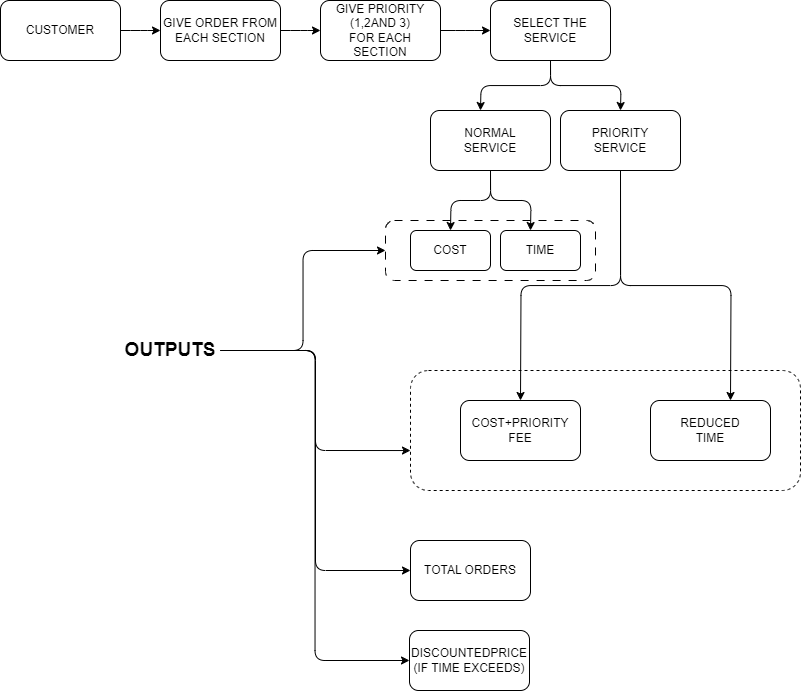

The diagram above was exported from draw.io. Its source (the exported page's mxGraphModel, read from the mxfile embedded in the PNG):
<mxGraphModel dx="1235" dy="614" grid="1" gridSize="10" guides="1" tooltips="1" connect="1" arrows="1" fold="1" page="1" pageScale="1" pageWidth="850" pageHeight="1100" math="0" shadow="0">
  <root>
    <mxCell id="0" />
    <mxCell id="1" parent="0" />
    <mxCell id="cywwFOCYQkMgcqU-hW8u-2" style="edgeStyle=orthogonalEdgeStyle;rounded=1;orthogonalLoop=1;jettySize=auto;html=1;exitX=1;exitY=0.5;exitDx=0;exitDy=0;" edge="1" parent="1" source="cywwFOCYQkMgcqU-hW8u-1">
      <mxGeometry relative="1" as="geometry">
        <mxPoint x="200" y="80" as="targetPoint" />
      </mxGeometry>
    </mxCell>
    <mxCell id="cywwFOCYQkMgcqU-hW8u-1" value="CUSTOMER" style="rounded=1;whiteSpace=wrap;html=1;" vertex="1" parent="1">
      <mxGeometry x="40" y="50" width="120" height="60" as="geometry" />
    </mxCell>
    <mxCell id="cywwFOCYQkMgcqU-hW8u-4" style="edgeStyle=orthogonalEdgeStyle;rounded=1;orthogonalLoop=1;jettySize=auto;html=1;exitX=1;exitY=0.5;exitDx=0;exitDy=0;" edge="1" parent="1" source="cywwFOCYQkMgcqU-hW8u-3">
      <mxGeometry relative="1" as="geometry">
        <mxPoint x="360" y="80" as="targetPoint" />
      </mxGeometry>
    </mxCell>
    <mxCell id="cywwFOCYQkMgcqU-hW8u-3" value="GIVE ORDER FROM EACH SECTION" style="whiteSpace=wrap;html=1;rounded=1;" vertex="1" parent="1">
      <mxGeometry x="200" y="50" width="120" height="60" as="geometry" />
    </mxCell>
    <mxCell id="cywwFOCYQkMgcqU-hW8u-6" style="edgeStyle=orthogonalEdgeStyle;rounded=1;orthogonalLoop=1;jettySize=auto;html=1;exitX=1;exitY=0.5;exitDx=0;exitDy=0;" edge="1" parent="1" source="cywwFOCYQkMgcqU-hW8u-5">
      <mxGeometry relative="1" as="geometry">
        <mxPoint x="530" y="80" as="targetPoint" />
      </mxGeometry>
    </mxCell>
    <mxCell id="cywwFOCYQkMgcqU-hW8u-5" value="GIVE PRIORITY (1,2AND 3)&lt;div&gt;FOR EACH SECTION&lt;/div&gt;" style="whiteSpace=wrap;html=1;rounded=1;" vertex="1" parent="1">
      <mxGeometry x="360" y="50" width="120" height="60" as="geometry" />
    </mxCell>
    <mxCell id="cywwFOCYQkMgcqU-hW8u-8" style="edgeStyle=orthogonalEdgeStyle;rounded=1;orthogonalLoop=1;jettySize=auto;html=1;exitX=0.5;exitY=1;exitDx=0;exitDy=0;" edge="1" parent="1" source="cywwFOCYQkMgcqU-hW8u-7">
      <mxGeometry relative="1" as="geometry">
        <mxPoint x="520" y="160" as="targetPoint" />
      </mxGeometry>
    </mxCell>
    <mxCell id="cywwFOCYQkMgcqU-hW8u-9" style="edgeStyle=orthogonalEdgeStyle;rounded=1;orthogonalLoop=1;jettySize=auto;html=1;exitX=0.5;exitY=1;exitDx=0;exitDy=0;" edge="1" parent="1" source="cywwFOCYQkMgcqU-hW8u-7">
      <mxGeometry relative="1" as="geometry">
        <mxPoint x="660" y="160" as="targetPoint" />
      </mxGeometry>
    </mxCell>
    <mxCell id="cywwFOCYQkMgcqU-hW8u-7" value="SELECT THE SERVICE" style="whiteSpace=wrap;html=1;rounded=1;" vertex="1" parent="1">
      <mxGeometry x="530" y="50" width="120" height="60" as="geometry" />
    </mxCell>
    <mxCell id="cywwFOCYQkMgcqU-hW8u-12" style="edgeStyle=orthogonalEdgeStyle;rounded=1;orthogonalLoop=1;jettySize=auto;html=1;exitX=0.5;exitY=1;exitDx=0;exitDy=0;" edge="1" parent="1" source="cywwFOCYQkMgcqU-hW8u-10">
      <mxGeometry relative="1" as="geometry">
        <mxPoint x="490" y="280" as="targetPoint" />
      </mxGeometry>
    </mxCell>
    <mxCell id="cywwFOCYQkMgcqU-hW8u-13" style="edgeStyle=orthogonalEdgeStyle;rounded=1;orthogonalLoop=1;jettySize=auto;html=1;exitX=0.5;exitY=1;exitDx=0;exitDy=0;" edge="1" parent="1" source="cywwFOCYQkMgcqU-hW8u-10">
      <mxGeometry relative="1" as="geometry">
        <mxPoint x="570" y="280" as="targetPoint" />
      </mxGeometry>
    </mxCell>
    <mxCell id="cywwFOCYQkMgcqU-hW8u-10" value="NORMAL&lt;div&gt;SERVICE&lt;/div&gt;" style="whiteSpace=wrap;html=1;rounded=1;" vertex="1" parent="1">
      <mxGeometry x="470" y="160" width="120" height="60" as="geometry" />
    </mxCell>
    <mxCell id="cywwFOCYQkMgcqU-hW8u-19" style="edgeStyle=orthogonalEdgeStyle;rounded=1;orthogonalLoop=1;jettySize=auto;html=1;exitX=0.5;exitY=1;exitDx=0;exitDy=0;" edge="1" parent="1" source="cywwFOCYQkMgcqU-hW8u-11">
      <mxGeometry relative="1" as="geometry">
        <mxPoint x="560" y="450" as="targetPoint" />
      </mxGeometry>
    </mxCell>
    <mxCell id="cywwFOCYQkMgcqU-hW8u-21" style="edgeStyle=orthogonalEdgeStyle;rounded=1;orthogonalLoop=1;jettySize=auto;html=1;exitX=0.5;exitY=1;exitDx=0;exitDy=0;" edge="1" parent="1" source="cywwFOCYQkMgcqU-hW8u-11">
      <mxGeometry relative="1" as="geometry">
        <mxPoint x="770" y="450" as="targetPoint" />
      </mxGeometry>
    </mxCell>
    <mxCell id="cywwFOCYQkMgcqU-hW8u-11" value="PRIORITY&lt;div&gt;SERVICE&lt;/div&gt;" style="whiteSpace=wrap;html=1;rounded=1;" vertex="1" parent="1">
      <mxGeometry x="600" y="160" width="120" height="60" as="geometry" />
    </mxCell>
    <mxCell id="cywwFOCYQkMgcqU-hW8u-14" value="COST" style="whiteSpace=wrap;html=1;rounded=1;" vertex="1" parent="1">
      <mxGeometry x="450" y="280" width="80" height="40" as="geometry" />
    </mxCell>
    <mxCell id="cywwFOCYQkMgcqU-hW8u-15" value="TIME" style="whiteSpace=wrap;html=1;rounded=1;" vertex="1" parent="1">
      <mxGeometry x="540" y="280" width="80" height="40" as="geometry" />
    </mxCell>
    <mxCell id="cywwFOCYQkMgcqU-hW8u-20" value="COST+PRIORITY FEE" style="whiteSpace=wrap;html=1;rounded=1;" vertex="1" parent="1">
      <mxGeometry x="500" y="450" width="120" height="60" as="geometry" />
    </mxCell>
    <mxCell id="cywwFOCYQkMgcqU-hW8u-22" value="REDUCED&lt;div&gt;TIME&lt;/div&gt;" style="whiteSpace=wrap;html=1;rounded=1;" vertex="1" parent="1">
      <mxGeometry x="690" y="450" width="120" height="60" as="geometry" />
    </mxCell>
    <mxCell id="cywwFOCYQkMgcqU-hW8u-31" style="edgeStyle=orthogonalEdgeStyle;rounded=1;orthogonalLoop=1;jettySize=auto;html=1;exitX=1;exitY=0.5;exitDx=0;exitDy=0;entryX=0;entryY=0.5;entryDx=0;entryDy=0;" edge="1" parent="1" source="cywwFOCYQkMgcqU-hW8u-23" target="cywwFOCYQkMgcqU-hW8u-26">
      <mxGeometry relative="1" as="geometry" />
    </mxCell>
    <mxCell id="cywwFOCYQkMgcqU-hW8u-34" style="edgeStyle=orthogonalEdgeStyle;rounded=1;orthogonalLoop=1;jettySize=auto;html=1;exitX=1;exitY=0.5;exitDx=0;exitDy=0;entryX=0;entryY=0.5;entryDx=0;entryDy=0;" edge="1" parent="1" source="cywwFOCYQkMgcqU-hW8u-23" target="cywwFOCYQkMgcqU-hW8u-33">
      <mxGeometry relative="1" as="geometry" />
    </mxCell>
    <mxCell id="cywwFOCYQkMgcqU-hW8u-38" style="edgeStyle=orthogonalEdgeStyle;rounded=1;orthogonalLoop=1;jettySize=auto;html=1;exitX=1;exitY=0.5;exitDx=0;exitDy=0;entryX=0;entryY=0.5;entryDx=0;entryDy=0;" edge="1" parent="1" source="cywwFOCYQkMgcqU-hW8u-23" target="cywwFOCYQkMgcqU-hW8u-35">
      <mxGeometry relative="1" as="geometry" />
    </mxCell>
    <mxCell id="cywwFOCYQkMgcqU-hW8u-23" value="OUTPUTS" style="text;strokeColor=none;align=center;fillColor=none;html=1;verticalAlign=middle;whiteSpace=wrap;rounded=0;fontStyle=1;fontSize=19;" vertex="1" parent="1">
      <mxGeometry x="160" y="380" width="100" height="40" as="geometry" />
    </mxCell>
    <mxCell id="cywwFOCYQkMgcqU-hW8u-26" value="" style="rounded=1;whiteSpace=wrap;html=1;dashed=1;dashPattern=8 8;fillColor=none;" vertex="1" parent="1">
      <mxGeometry x="425" y="270" width="210" height="60" as="geometry" />
    </mxCell>
    <mxCell id="cywwFOCYQkMgcqU-hW8u-28" value="" style="rounded=1;whiteSpace=wrap;html=1;dashed=1;fillColor=none;" vertex="1" parent="1">
      <mxGeometry x="450" y="420" width="390" height="120" as="geometry" />
    </mxCell>
    <mxCell id="cywwFOCYQkMgcqU-hW8u-32" style="edgeStyle=orthogonalEdgeStyle;rounded=1;orthogonalLoop=1;jettySize=auto;html=1;exitX=1;exitY=0.5;exitDx=0;exitDy=0;entryX=0;entryY=0.667;entryDx=0;entryDy=0;entryPerimeter=0;" edge="1" parent="1" source="cywwFOCYQkMgcqU-hW8u-23" target="cywwFOCYQkMgcqU-hW8u-28">
      <mxGeometry relative="1" as="geometry" />
    </mxCell>
    <mxCell id="cywwFOCYQkMgcqU-hW8u-33" value="TOTAL ORDERS" style="rounded=1;whiteSpace=wrap;html=1;" vertex="1" parent="1">
      <mxGeometry x="450" y="590" width="120" height="60" as="geometry" />
    </mxCell>
    <mxCell id="cywwFOCYQkMgcqU-hW8u-35" value="DISCOUNTEDPRICE&lt;div&gt;(IF TIME EXCEEDS)&lt;/div&gt;" style="whiteSpace=wrap;html=1;rounded=1;" vertex="1" parent="1">
      <mxGeometry x="449" y="680" width="120" height="60" as="geometry" />
    </mxCell>
  </root>
</mxGraphModel>